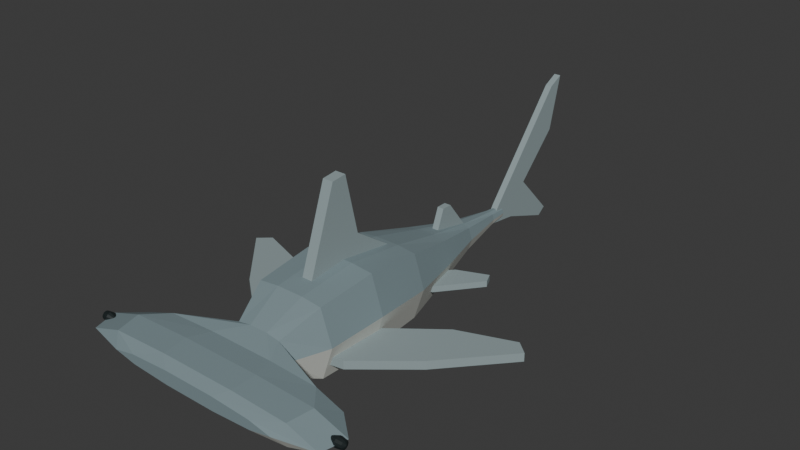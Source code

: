 # Source: source.blend  (saved by Blender 4.3.34; exported with 4.5.12 LTS)
import bpy
from mathutils import Matrix  # noqa: F401  (used for matrix-valued properties, if any)

bpy.ops.wm.read_factory_settings(use_empty=True)
scene = bpy.context.scene
scene.name = 'Scene'

# ---- collections
col_collection = bpy.data.collections.new('Collection'); scene.collection.children.link(col_collection)

# ---- materials (node trees are filled in below, after node groups)
mat_dorsalmutedbluegrey = bpy.data.materials.new('DorsalMutedBlueGrey')
mat_dorsalmutedbluegrey.diffuse_color = (0.2, 0.27, 0.29, 1.0)
mat_paleventralskin = bpy.data.materials.new('PaleVentralSkin')
mat_paleventralskin.diffuse_color = (0.62, 0.64, 0.59, 1.0)
mat_sweptfingrey = bpy.data.materials.new('SweptFinGrey')
mat_sweptfingrey.diffuse_color = (0.28, 0.35, 0.36, 1.0)
mat_lateraleyesdark = bpy.data.materials.new('LateralEyesDark')
mat_lateraleyesdark.diffuse_color = (0.012, 0.019, 0.02, 1.0)

# ---- material node trees
mat_dorsalmutedbluegrey.use_nodes = True; mat_dorsalmutedbluegrey.node_tree.nodes.clear()
_N = mat_dorsalmutedbluegrey.node_tree.nodes; _L = mat_dorsalmutedbluegrey.node_tree.links
n0 = _N.new('ShaderNodeBsdfPrincipled'); n0.name = 'Principled BSDF'; n0.location = (10, 300)
n0.inputs[0].default_value = (0.2, 0.27, 0.29, 1.0)
n0.inputs[2].default_value = 0.86
n1 = _N.new('ShaderNodeOutputMaterial'); n1.name = 'Material Output'; n1.location = (300, 300)
_L.new(n0.outputs[0], n1.inputs[0])
n1.is_active_output = True
mat_paleventralskin.use_nodes = True; mat_paleventralskin.node_tree.nodes.clear()
_N = mat_paleventralskin.node_tree.nodes; _L = mat_paleventralskin.node_tree.links
n0 = _N.new('ShaderNodeBsdfPrincipled'); n0.name = 'Principled BSDF'; n0.location = (10, 300)
n0.inputs[0].default_value = (0.62, 0.64, 0.59, 1.0)
n0.inputs[2].default_value = 0.91
n1 = _N.new('ShaderNodeOutputMaterial'); n1.name = 'Material Output'; n1.location = (300, 300)
_L.new(n0.outputs[0], n1.inputs[0])
n1.is_active_output = True
mat_sweptfingrey.use_nodes = True; mat_sweptfingrey.node_tree.nodes.clear()
_N = mat_sweptfingrey.node_tree.nodes; _L = mat_sweptfingrey.node_tree.links
n0 = _N.new('ShaderNodeBsdfPrincipled'); n0.name = 'Principled BSDF'; n0.location = (10, 300)
n0.inputs[0].default_value = (0.28, 0.35, 0.36, 1.0)
n0.inputs[2].default_value = 0.9
n1 = _N.new('ShaderNodeOutputMaterial'); n1.name = 'Material Output'; n1.location = (300, 300)
_L.new(n0.outputs[0], n1.inputs[0])
n1.is_active_output = True
mat_lateraleyesdark.use_nodes = True; mat_lateraleyesdark.node_tree.nodes.clear()
_N = mat_lateraleyesdark.node_tree.nodes; _L = mat_lateraleyesdark.node_tree.links
n0 = _N.new('ShaderNodeBsdfPrincipled'); n0.name = 'Principled BSDF'; n0.location = (10, 300)
n0.inputs[0].default_value = (0.012, 0.019, 0.02, 1.0)
n1 = _N.new('ShaderNodeOutputMaterial'); n1.name = 'Material Output'; n1.location = (300, 300)
_L.new(n0.outputs[0], n1.inputs[0])
n1.is_active_output = True

# ---- world
world_world = bpy.data.worlds.new('World'); scene.world = world_world
world_world.use_nodes = True; world_world.node_tree.nodes.clear()
_N = world_world.node_tree.nodes; _L = world_world.node_tree.links
n0 = _N.new('ShaderNodeOutputWorld'); n0.name = 'World Output'; n0.location = (300, 300)
n1 = _N.new('ShaderNodeBackground'); n1.name = 'Background'; n1.location = (10, 300)
n1.inputs[0].default_value = (0.05088, 0.05088, 0.05088, 1.0)
_L.new(n1.outputs[0], n0.inputs[0])
n0.is_active_output = True
world_world.color = (0.05088, 0.05088, 0.05088)
world_world.sun_shadow_jitter_overblur = 0.0

# ---- meshes
me_wholetransversecephalofoilnecktrunkandpeduncle = bpy.data.meshes.new('WholeTransverseCephalofoilNeckTrunkAndPeduncle')
me_wholetransversecephalofoilnecktrunkandpeduncle.from_pydata([(0.58, -1.65, 0.235), (0.435, -1.65, 0.265), (0.174, -1.65, 0.28), (-0.174, -1.65, 0.28), (-0.435, -1.65, 0.265), (-0.58, -1.65, 0.235), (-0.435, -1.65, 0.205), (-0.174, -1.65, 0.19), (0.174, -1.65, 0.19), (0.435, -1.65, 0.205), (0.84, -1.59, 0.235), (0.63, -1.59, 0.305), (0.252, -1.59, 0.32), (-0.252, -1.59, 0.32), (-0.63, -1.59, 0.305), (-0.84, -1.59, 0.235), (-0.63, -1.59, 0.165), (-0.252, -1.59, 0.15), (0.252, -1.59, 0.15), (0.63, -1.59, 0.165), (0.88, -1.43, 0.24), (0.66, -1.43, 0.315), (0.264, -1.43, 0.33), (-0.264, -1.43, 0.33), (-0.66, -1.43, 0.315), (-0.88, -1.43, 0.24), (-0.66, -1.43, 0.165), (-0.264, -1.43, 0.15), (0.264, -1.43, 0.15), (0.66, -1.43, 0.165), (0.72, -1.29, 0.24), (0.54, -1.29, 0.305), (0.216, -1.29, 0.32), (-0.216, -1.29, 0.32), (-0.54, -1.29, 0.305), (-0.72, -1.29, 0.24), (-0.54, -1.29, 0.175), (-0.216, -1.29, 0.16), (0.216, -1.29, 0.16), (0.54, -1.29, 0.175), (0.2, -1.16, 0.23), (0.15, -1.16, 0.345), (0.06, -1.16, 0.36), (-0.06, -1.16, 0.36), (-0.15, -1.16, 0.345), (-0.2, -1.16, 0.23), (-0.15, -1.16, 0.115), (-0.06, -1.16, 0.1), (0.06, -1.16, 0.1), (0.15, -1.16, 0.115), (0.3, -0.92, 0.24), (0.225, -0.92, 0.465), (0.09, -0.92, 0.48), (-0.09, -0.92, 0.48), (-0.225, -0.92, 0.465), (-0.3, -0.92, 0.24), (-0.225, -0.92, 0.015), (-0.09, -0.92, 0.0), (0.09, -0.92, 0.0), (0.225, -0.92, 0.015), (0.32, -0.53, 0.26), (0.24, -0.53, 0.505), (0.096, -0.53, 0.52), (-0.096, -0.53, 0.52), (-0.24, -0.53, 0.505), (-0.32, -0.53, 0.26), (-0.24, -0.53, 0.015), (-0.096, -0.53, 0.0), (0.096, -0.53, 0.0), (0.24, -0.53, 0.015), (0.28, -0.12, 0.23), (0.21, -0.12, 0.445), (0.084, -0.12, 0.46), (-0.084, -0.12, 0.46), (-0.21, -0.12, 0.445), (-0.28, -0.12, 0.23), (-0.21, -0.12, 0.015), (-0.084, -0.12, 0.0), (0.084, -0.12, 0.0), (0.21, -0.12, 0.015), (0.19, 0.25, 0.215), (0.1425, 0.25, 0.355), (0.057, 0.25, 0.37), (-0.057, 0.25, 0.37), (-0.1425, 0.25, 0.355), (-0.19, 0.25, 0.215), (-0.1425, 0.25, 0.075), (-0.057, 0.25, 0.06), (0.057, 0.25, 0.06), (0.1425, 0.25, 0.075), (0.1, 0.59, 0.21), (0.075, 0.59, 0.285), (0.03, 0.59, 0.3), (-0.03, 0.59, 0.3), (-0.075, 0.59, 0.285), (-0.1, 0.59, 0.21), (-0.075, 0.59, 0.135), (-0.03, 0.59, 0.12), (0.03, 0.59, 0.12), (0.075, 0.59, 0.135), (0.042, 0.91, 0.21), (0.0315, 0.91, 0.245), (0.0126, 0.91, 0.26), (-0.0126, 0.91, 0.26), (-0.0315, 0.91, 0.245), (-0.042, 0.91, 0.21), (-0.0315, 0.91, 0.175), (-0.0126, 0.91, 0.16), (0.0126, 0.91, 0.16), (0.0315, 0.91, 0.175), (0.035, 1.03, 0.21), (0.02625, 1.03, 0.235), (0.0105, 1.03, 0.25), (-0.0105, 1.03, 0.25), (-0.02625, 1.03, 0.235), (-0.035, 1.03, 0.21), (-0.02625, 1.03, 0.185), (-0.0105, 1.03, 0.17), (0.0105, 1.03, 0.17), (0.02625, 1.03, 0.185)], [], [(0, 1, 2, 3, 4, 5, 6, 7, 8, 9), (119, 118, 117, 116, 115, 114, 113, 112, 111, 110), (10, 11, 1, 0), (11, 12, 2, 1), (12, 13, 3, 2), (13, 14, 4, 3), (14, 15, 5, 4), (15, 16, 6, 5), (16, 17, 7, 6), (17, 18, 8, 7), (18, 19, 9, 8), (19, 10, 0, 9), (20, 21, 11, 10), (21, 22, 12, 11), (22, 23, 13, 12), (23, 24, 14, 13), (24, 25, 15, 14), (25, 26, 16, 15), (26, 27, 17, 16), (27, 28, 18, 17), (28, 29, 19, 18), (29, 20, 10, 19), (30, 31, 21, 20), (31, 32, 22, 21), (32, 33, 23, 22), (33, 34, 24, 23), (34, 35, 25, 24), (35, 36, 26, 25), (36, 37, 27, 26), (37, 38, 28, 27), (38, 39, 29, 28), (39, 30, 20, 29), (40, 41, 31, 30), (41, 42, 32, 31), (42, 43, 33, 32), (43, 44, 34, 33), (44, 45, 35, 34), (45, 46, 36, 35), (46, 47, 37, 36), (47, 48, 38, 37), (48, 49, 39, 38), (49, 40, 30, 39), (50, 51, 41, 40), (51, 52, 42, 41), (52, 53, 43, 42), (53, 54, 44, 43), (54, 55, 45, 44), (55, 56, 46, 45), (56, 57, 47, 46), (57, 58, 48, 47), (58, 59, 49, 48), (59, 50, 40, 49), (60, 61, 51, 50), (61, 62, 52, 51), (62, 63, 53, 52), (63, 64, 54, 53), (64, 65, 55, 54), (65, 66, 56, 55), (66, 67, 57, 56), (67, 68, 58, 57), (68, 69, 59, 58), (69, 60, 50, 59), (70, 71, 61, 60), (71, 72, 62, 61), (72, 73, 63, 62), (73, 74, 64, 63), (74, 75, 65, 64), (75, 76, 66, 65), (76, 77, 67, 66), (77, 78, 68, 67), (78, 79, 69, 68), (79, 70, 60, 69), (80, 81, 71, 70), (81, 82, 72, 71), (82, 83, 73, 72), (83, 84, 74, 73), (84, 85, 75, 74), (85, 86, 76, 75), (86, 87, 77, 76), (87, 88, 78, 77), (88, 89, 79, 78), (89, 80, 70, 79), (90, 91, 81, 80), (91, 92, 82, 81), (92, 93, 83, 82), (93, 94, 84, 83), (94, 95, 85, 84), (95, 96, 86, 85), (96, 97, 87, 86), (97, 98, 88, 87), (98, 99, 89, 88), (99, 90, 80, 89), (100, 101, 91, 90), (101, 102, 92, 91), (102, 103, 93, 92), (103, 104, 94, 93), (104, 105, 95, 94), (105, 106, 96, 95), (106, 107, 97, 96), (107, 108, 98, 97), (108, 109, 99, 98), (109, 100, 90, 99), (110, 111, 101, 100), (111, 112, 102, 101), (112, 113, 103, 102), (113, 114, 104, 103), (114, 115, 105, 104), (115, 116, 106, 105), (116, 117, 107, 106), (117, 118, 108, 107), (118, 119, 109, 108), (119, 110, 100, 109)])
me_wholetransversecephalofoilnecktrunkandpeduncle.polygons.foreach_set('material_index', [0, 1, 0, 0, 0, 0, 0, 1, 1, 1, 1, 1, 0, 0, 0, 0, 0, 1, 1, 1, 1, 1, 0, 0, 0, 0, 0, 1, 1, 1, 1, 1, 0, 0, 0, 0, 0, 1, 1, 1, 1, 1, 0, 0, 0, 0, 0, 1, 1, 1, 1, 1, 0, 0, 0, 0, 0, 1, 1, 1, 1, 1, 0, 0, 0, 0, 0, 1, 1, 1, 1, 1, 0, 0, 0, 0, 0, 1, 1, 1, 1, 1, 0, 0, 0, 0, 0, 1, 1, 1, 1, 1, 0, 0, 0, 0, 0, 1, 1, 1, 1, 1, 0, 0, 0, 0, 0, 1, 1, 1, 1, 1])
me_wholetransversecephalofoilnecktrunkandpeduncle.materials.append(mat_dorsalmutedbluegrey)
me_wholetransversecephalofoilnecktrunkandpeduncle.materials.append(mat_paleventralskin)
me_wholetransversecephalofoilnecktrunkandpeduncle.materials.append(mat_sweptfingrey)
me_wholetransversecephalofoilnecktrunkandpeduncle.materials.append(mat_lateraleyesdark)
me_wholetransversecephalofoilnecktrunkandpeduncle.update()
me_wholelongsweptpectoralfin0 = bpy.data.meshes.new('WholeLongSweptPectoralFin0')
me_wholelongsweptpectoralfin0.from_pydata([(-0.15, -0.63, 0.105), (-0.29, -0.5, 0.105), (-0.6, -0.26, 0.105), (-0.96, -0.13, 0.105), (-1.04, -0.2, 0.105), (-0.68, -0.6, 0.105), (-0.34, -0.88, 0.105), (-0.16, -0.91, 0.105), (-0.15, -0.63, 0.16), (-0.29, -0.5, 0.16), (-0.6, -0.26, 0.16), (-0.96, -0.13, 0.16), (-1.04, -0.2, 0.16), (-0.68, -0.6, 0.16), (-0.34, -0.88, 0.16), (-0.16, -0.91, 0.16)], [], [(1, 0, 7), (15, 8, 9), (2, 1, 7), (15, 9, 10), (3, 2, 7), (15, 10, 11), (4, 3, 7), (15, 11, 12), (5, 4, 7), (15, 12, 13), (7, 6, 5), (13, 14, 15), (0, 1, 9, 8), (1, 2, 10, 9), (2, 3, 11, 10), (3, 4, 12, 11), (4, 5, 13, 12), (5, 6, 14, 13), (6, 7, 15, 14), (7, 0, 8, 15)])
me_wholelongsweptpectoralfin0.polygons.foreach_set('material_index', [2, 2, 2, 2, 2, 2, 2, 2, 2, 2, 2, 2, 2, 2, 2, 2, 2, 2, 2, 2])
me_wholelongsweptpectoralfin0.materials.append(mat_dorsalmutedbluegrey)
me_wholelongsweptpectoralfin0.materials.append(mat_paleventralskin)
me_wholelongsweptpectoralfin0.materials.append(mat_sweptfingrey)
me_wholelongsweptpectoralfin0.materials.append(mat_lateraleyesdark)
me_wholelongsweptpectoralfin0.update()
me_wholesmallpelvicfin0 = bpy.data.meshes.new('WholeSmallPelvicFin0')
me_wholesmallpelvicfin0.from_pydata([(-0.09, 0.17, 0.12), (-0.2, 0.29, 0.12), (-0.4, 0.37, 0.12), (-0.43, 0.3, 0.12), (-0.22, 0.04, 0.12), (-0.1, 0.02, 0.12), (-0.09, 0.17, 0.16), (-0.2, 0.29, 0.16), (-0.4, 0.37, 0.16), (-0.43, 0.3, 0.16), (-0.22, 0.04, 0.16), (-0.1, 0.02, 0.16)], [], [(1, 0, 5), (11, 6, 7), (2, 1, 5), (11, 7, 8), (3, 2, 5), (11, 8, 9), (5, 4, 3), (9, 10, 11), (0, 1, 7, 6), (1, 2, 8, 7), (2, 3, 9, 8), (3, 4, 10, 9), (4, 5, 11, 10), (5, 0, 6, 11)])
me_wholesmallpelvicfin0.polygons.foreach_set('material_index', [2, 2, 2, 2, 2, 2, 2, 2, 2, 2, 2, 2, 2, 2])
me_wholesmallpelvicfin0.materials.append(mat_dorsalmutedbluegrey)
me_wholesmallpelvicfin0.materials.append(mat_paleventralskin)
me_wholesmallpelvicfin0.materials.append(mat_sweptfingrey)
me_wholesmallpelvicfin0.materials.append(mat_lateraleyesdark)
me_wholesmallpelvicfin0.update()
me_wholefarlateralheadwingeye0 = bpy.data.meshes.new('WholeFarLateralHeadWingEye0')
me_wholefarlateralheadwingeye0.from_pydata([(-0.79, -1.467, 0.24), (-0.79, -1.468, 0.244), (-0.79, -1.471, 0.2469), (-0.79, -1.475, 0.248), (-0.79, -1.479, 0.2469), (-0.79, -1.482, 0.244), (-0.79, -1.483, 0.24), (-0.79, -1.482, 0.236), (-0.79, -1.479, 0.2331), (-0.79, -1.475, 0.232), (-0.79, -1.471, 0.2331), (-0.79, -1.468, 0.236), (-0.855, -1.442, 0.24), (-0.855, -1.446, 0.2565), (-0.855, -1.459, 0.2686), (-0.855, -1.475, 0.273), (-0.855, -1.492, 0.2686), (-0.855, -1.504, 0.2565), (-0.855, -1.508, 0.24), (-0.855, -1.504, 0.2235), (-0.855, -1.492, 0.2114), (-0.855, -1.475, 0.207), (-0.855, -1.459, 0.2114), (-0.855, -1.446, 0.2235), (-0.895, -1.448, 0.24), (-0.895, -1.452, 0.2535), (-0.895, -1.462, 0.2634), (-0.895, -1.475, 0.267), (-0.895, -1.488, 0.2634), (-0.895, -1.498, 0.2535), (-0.895, -1.502, 0.24), (-0.895, -1.498, 0.2265), (-0.895, -1.488, 0.2166), (-0.895, -1.475, 0.213), (-0.895, -1.462, 0.2166), (-0.895, -1.452, 0.2265), (-0.907, -1.469, 0.24), (-0.907, -1.47, 0.243), (-0.907, -1.472, 0.2452), (-0.907, -1.475, 0.246), (-0.907, -1.478, 0.2452), (-0.907, -1.48, 0.243), (-0.907, -1.481, 0.24), (-0.907, -1.48, 0.237), (-0.907, -1.478, 0.2348), (-0.907, -1.475, 0.234), (-0.907, -1.472, 0.2348), (-0.907, -1.47, 0.237)], [], [(0, 1, 2, 3, 4, 5, 6, 7, 8, 9, 10, 11), (47, 46, 45, 44, 43, 42, 41, 40, 39, 38, 37, 36), (12, 13, 1, 0), (13, 14, 2, 1), (14, 15, 3, 2), (15, 16, 4, 3), (16, 17, 5, 4), (17, 18, 6, 5), (18, 19, 7, 6), (19, 20, 8, 7), (20, 21, 9, 8), (21, 22, 10, 9), (22, 23, 11, 10), (23, 12, 0, 11), (24, 25, 13, 12), (25, 26, 14, 13), (26, 27, 15, 14), (27, 28, 16, 15), (28, 29, 17, 16), (29, 30, 18, 17), (30, 31, 19, 18), (31, 32, 20, 19), (32, 33, 21, 20), (33, 34, 22, 21), (34, 35, 23, 22), (35, 24, 12, 23), (36, 37, 25, 24), (37, 38, 26, 25), (38, 39, 27, 26), (39, 40, 28, 27), (40, 41, 29, 28), (41, 42, 30, 29), (42, 43, 31, 30), (43, 44, 32, 31), (44, 45, 33, 32), (45, 46, 34, 33), (46, 47, 35, 34), (47, 36, 24, 35)])
me_wholefarlateralheadwingeye0.polygons.foreach_set('material_index', [3, 3, 3, 3, 3, 3, 3, 3, 3, 3, 3, 3, 3, 3, 3, 3, 3, 3, 3, 3, 3, 3, 3, 3, 3, 3, 3, 3, 3, 3, 3, 3, 3, 3, 3, 3, 3, 3])
me_wholefarlateralheadwingeye0.materials.append(mat_dorsalmutedbluegrey)
me_wholefarlateralheadwingeye0.materials.append(mat_paleventralskin)
me_wholefarlateralheadwingeye0.materials.append(mat_sweptfingrey)
me_wholefarlateralheadwingeye0.materials.append(mat_lateraleyesdark)
me_wholefarlateralheadwingeye0.update()
me_wholelongsweptpectoralfin1 = bpy.data.meshes.new('WholeLongSweptPectoralFin1')
me_wholelongsweptpectoralfin1.from_pydata([(0.16, -0.91, 0.105), (0.34, -0.88, 0.105), (0.68, -0.6, 0.105), (1.04, -0.2, 0.105), (0.96, -0.13, 0.105), (0.6, -0.26, 0.105), (0.29, -0.5, 0.105), (0.15, -0.63, 0.105), (0.16, -0.91, 0.16), (0.34, -0.88, 0.16), (0.68, -0.6, 0.16), (1.04, -0.2, 0.16), (0.96, -0.13, 0.16), (0.6, -0.26, 0.16), (0.29, -0.5, 0.16), (0.15, -0.63, 0.16)], [], [(1, 0, 7), (15, 8, 9), (2, 1, 7), (15, 9, 10), (3, 2, 7), (15, 10, 11), (4, 3, 7), (15, 11, 12), (5, 4, 7), (15, 12, 13), (7, 6, 5), (13, 14, 15), (0, 1, 9, 8), (1, 2, 10, 9), (2, 3, 11, 10), (3, 4, 12, 11), (4, 5, 13, 12), (5, 6, 14, 13), (6, 7, 15, 14), (7, 0, 8, 15)])
me_wholelongsweptpectoralfin1.polygons.foreach_set('material_index', [2, 2, 2, 2, 2, 2, 2, 2, 2, 2, 2, 2, 2, 2, 2, 2, 2, 2, 2, 2])
me_wholelongsweptpectoralfin1.materials.append(mat_dorsalmutedbluegrey)
me_wholelongsweptpectoralfin1.materials.append(mat_paleventralskin)
me_wholelongsweptpectoralfin1.materials.append(mat_sweptfingrey)
me_wholelongsweptpectoralfin1.materials.append(mat_lateraleyesdark)
me_wholelongsweptpectoralfin1.update()
me_wholesmallpelvicfin1 = bpy.data.meshes.new('WholeSmallPelvicFin1')
me_wholesmallpelvicfin1.from_pydata([(0.1, 0.02, 0.12), (0.22, 0.04, 0.12), (0.43, 0.3, 0.12), (0.4, 0.37, 0.12), (0.2, 0.29, 0.12), (0.09, 0.17, 0.12), (0.1, 0.02, 0.16), (0.22, 0.04, 0.16), (0.43, 0.3, 0.16), (0.4, 0.37, 0.16), (0.2, 0.29, 0.16), (0.09, 0.17, 0.16)], [], [(1, 0, 5), (11, 6, 7), (2, 1, 5), (11, 7, 8), (3, 2, 5), (11, 8, 9), (5, 4, 3), (9, 10, 11), (0, 1, 7, 6), (1, 2, 8, 7), (2, 3, 9, 8), (3, 4, 10, 9), (4, 5, 11, 10), (5, 0, 6, 11)])
me_wholesmallpelvicfin1.polygons.foreach_set('material_index', [2, 2, 2, 2, 2, 2, 2, 2, 2, 2, 2, 2, 2, 2])
me_wholesmallpelvicfin1.materials.append(mat_dorsalmutedbluegrey)
me_wholesmallpelvicfin1.materials.append(mat_paleventralskin)
me_wholesmallpelvicfin1.materials.append(mat_sweptfingrey)
me_wholesmallpelvicfin1.materials.append(mat_lateraleyesdark)
me_wholesmallpelvicfin1.update()
me_wholefarlateralheadwingeye1 = bpy.data.meshes.new('WholeFarLateralHeadWingEye1')
me_wholefarlateralheadwingeye1.from_pydata([(0.79, -1.467, 0.24), (0.79, -1.468, 0.244), (0.79, -1.471, 0.2469), (0.79, -1.475, 0.248), (0.79, -1.479, 0.2469), (0.79, -1.482, 0.244), (0.79, -1.483, 0.24), (0.79, -1.482, 0.236), (0.79, -1.479, 0.2331), (0.79, -1.475, 0.232), (0.79, -1.471, 0.2331), (0.79, -1.468, 0.236), (0.855, -1.442, 0.24), (0.855, -1.446, 0.2565), (0.855, -1.459, 0.2686), (0.855, -1.475, 0.273), (0.855, -1.492, 0.2686), (0.855, -1.504, 0.2565), (0.855, -1.508, 0.24), (0.855, -1.504, 0.2235), (0.855, -1.492, 0.2114), (0.855, -1.475, 0.207), (0.855, -1.459, 0.2114), (0.855, -1.446, 0.2235), (0.895, -1.448, 0.24), (0.895, -1.452, 0.2535), (0.895, -1.462, 0.2634), (0.895, -1.475, 0.267), (0.895, -1.488, 0.2634), (0.895, -1.498, 0.2535), (0.895, -1.502, 0.24), (0.895, -1.498, 0.2265), (0.895, -1.488, 0.2166), (0.895, -1.475, 0.213), (0.895, -1.462, 0.2166), (0.895, -1.452, 0.2265), (0.907, -1.469, 0.24), (0.907, -1.47, 0.243), (0.907, -1.472, 0.2452), (0.907, -1.475, 0.246), (0.907, -1.478, 0.2452), (0.907, -1.48, 0.243), (0.907, -1.481, 0.24), (0.907, -1.48, 0.237), (0.907, -1.478, 0.2348), (0.907, -1.475, 0.234), (0.907, -1.472, 0.2348), (0.907, -1.47, 0.237)], [], [(11, 10, 9, 8, 7, 6, 5, 4, 3, 2, 1, 0), (36, 37, 38, 39, 40, 41, 42, 43, 44, 45, 46, 47), (0, 1, 13, 12), (1, 2, 14, 13), (2, 3, 15, 14), (3, 4, 16, 15), (4, 5, 17, 16), (5, 6, 18, 17), (6, 7, 19, 18), (7, 8, 20, 19), (8, 9, 21, 20), (9, 10, 22, 21), (10, 11, 23, 22), (11, 0, 12, 23), (12, 13, 25, 24), (13, 14, 26, 25), (14, 15, 27, 26), (15, 16, 28, 27), (16, 17, 29, 28), (17, 18, 30, 29), (18, 19, 31, 30), (19, 20, 32, 31), (20, 21, 33, 32), (21, 22, 34, 33), (22, 23, 35, 34), (23, 12, 24, 35), (24, 25, 37, 36), (25, 26, 38, 37), (26, 27, 39, 38), (27, 28, 40, 39), (28, 29, 41, 40), (29, 30, 42, 41), (30, 31, 43, 42), (31, 32, 44, 43), (32, 33, 45, 44), (33, 34, 46, 45), (34, 35, 47, 46), (35, 24, 36, 47)])
me_wholefarlateralheadwingeye1.polygons.foreach_set('material_index', [3, 3, 3, 3, 3, 3, 3, 3, 3, 3, 3, 3, 3, 3, 3, 3, 3, 3, 3, 3, 3, 3, 3, 3, 3, 3, 3, 3, 3, 3, 3, 3, 3, 3, 3, 3, 3, 3])
me_wholefarlateralheadwingeye1.materials.append(mat_dorsalmutedbluegrey)
me_wholefarlateralheadwingeye1.materials.append(mat_paleventralskin)
me_wholefarlateralheadwingeye1.materials.append(mat_sweptfingrey)
me_wholefarlateralheadwingeye1.materials.append(mat_lateraleyesdark)
me_wholefarlateralheadwingeye1.update()
me_wholetallsweptdorsalfin = bpy.data.meshes.new('WholeTallSweptDorsalFin')
me_wholetallsweptdorsalfin.from_pydata([(-0.035, -0.16, 0.36), (-0.035, -0.09, 0.42), (-0.035, -0.41, 0.64), (-0.035, -0.5, 1.03), (-0.035, -0.6, 1.02), (-0.035, -0.83, 0.37), (0.035, -0.16, 0.36), (0.035, -0.09, 0.42), (0.035, -0.41, 0.64), (0.035, -0.5, 1.03), (0.035, -0.6, 1.02), (0.035, -0.83, 0.37)], [], [(1, 0, 5), (11, 6, 7), (2, 1, 5), (11, 7, 8), (3, 2, 5), (11, 8, 9), (5, 4, 3), (9, 10, 11), (0, 1, 7, 6), (1, 2, 8, 7), (2, 3, 9, 8), (3, 4, 10, 9), (4, 5, 11, 10), (5, 0, 6, 11)])
me_wholetallsweptdorsalfin.polygons.foreach_set('material_index', [2, 2, 2, 2, 2, 2, 2, 2, 2, 2, 2, 2, 2, 2])
me_wholetallsweptdorsalfin.materials.append(mat_dorsalmutedbluegrey)
me_wholetallsweptdorsalfin.materials.append(mat_paleventralskin)
me_wholetallsweptdorsalfin.materials.append(mat_sweptfingrey)
me_wholetallsweptdorsalfin.materials.append(mat_lateraleyesdark)
me_wholetallsweptdorsalfin.update()
me_wholelowseconddorsalfin = bpy.data.meshes.new('WholeLowSecondDorsalFin')
me_wholelowseconddorsalfin.from_pydata([(-0.022, 0.64, 0.25), (-0.022, 0.46, 0.48), (-0.022, 0.39, 0.48), (-0.022, 0.3, 0.25), (0.022, 0.64, 0.25), (0.022, 0.46, 0.48), (0.022, 0.39, 0.48), (0.022, 0.3, 0.25)], [], [(1, 0, 3), (7, 4, 5), (3, 2, 1), (5, 6, 7), (0, 1, 5, 4), (1, 2, 6, 5), (2, 3, 7, 6), (3, 0, 4, 7)])
me_wholelowseconddorsalfin.polygons.foreach_set('material_index', [2, 2, 2, 2, 2, 2, 2, 2])
me_wholelowseconddorsalfin.materials.append(mat_dorsalmutedbluegrey)
me_wholelowseconddorsalfin.materials.append(mat_paleventralskin)
me_wholelowseconddorsalfin.materials.append(mat_sweptfingrey)
me_wholelowseconddorsalfin.materials.append(mat_lateraleyesdark)
me_wholelowseconddorsalfin.update()
me_wholeunequalupperandlowercaudalfin = bpy.data.meshes.new('WholeUnequalUpperAndLowerCaudalFin')
me_wholeunequalupperandlowercaudalfin.from_pydata([(-0.022, 1.14, 0.14), (-0.022, 1.49, 0.015), (-0.022, 1.55, 0.06), (-0.022, 1.27, 0.35), (-0.022, 1.56, 0.64), (-0.022, 1.65, 1.0), (-0.022, 1.55, 0.95), (-0.022, 0.99, 0.28), (-0.022, 0.91, 0.17), (0.022, 1.14, 0.14), (0.022, 1.49, 0.015), (0.022, 1.55, 0.06), (0.022, 1.27, 0.35), (0.022, 1.56, 0.64), (0.022, 1.65, 1.0), (0.022, 1.55, 0.95), (0.022, 0.99, 0.28), (0.022, 0.91, 0.17)], [], [(2, 1, 0), (9, 10, 11), (3, 2, 0), (9, 11, 12), (3, 0, 8), (17, 9, 12), (4, 3, 8), (17, 12, 13), (5, 4, 8), (17, 13, 14), (6, 5, 8), (17, 14, 15), (8, 7, 6), (15, 16, 17), (0, 1, 10, 9), (1, 2, 11, 10), (2, 3, 12, 11), (3, 4, 13, 12), (4, 5, 14, 13), (5, 6, 15, 14), (6, 7, 16, 15), (7, 8, 17, 16), (8, 0, 9, 17)])
me_wholeunequalupperandlowercaudalfin.polygons.foreach_set('material_index', [2, 2, 2, 2, 2, 2, 2, 2, 2, 2, 2, 2, 2, 2, 2, 2, 2, 2, 2, 2, 2, 2, 2])
me_wholeunequalupperandlowercaudalfin.materials.append(mat_dorsalmutedbluegrey)
me_wholeunequalupperandlowercaudalfin.materials.append(mat_paleventralskin)
me_wholeunequalupperandlowercaudalfin.materials.append(mat_sweptfingrey)
me_wholeunequalupperandlowercaudalfin.materials.append(mat_lateraleyesdark)
me_wholeunequalupperandlowercaudalfin.update()

# ---- objects
ob_onewholewidecephalofoilshark = bpy.data.objects.new('OneWholeWideCephalofoilShark', None)
ob_wholetransversecephalofoilnecktrunkandpeduncle = bpy.data.objects.new('WholeTransverseCephalofoilNeckTrunkAndPeduncle', me_wholetransversecephalofoilnecktrunkandpeduncle)
ob_wholelongsweptpectoralfin0 = bpy.data.objects.new('WholeLongSweptPectoralFin0', me_wholelongsweptpectoralfin0)
ob_wholesmallpelvicfin0 = bpy.data.objects.new('WholeSmallPelvicFin0', me_wholesmallpelvicfin0)
ob_wholefarlateralheadwingeye0 = bpy.data.objects.new('WholeFarLateralHeadWingEye0', me_wholefarlateralheadwingeye0)
ob_wholelongsweptpectoralfin1 = bpy.data.objects.new('WholeLongSweptPectoralFin1', me_wholelongsweptpectoralfin1)
ob_wholesmallpelvicfin1 = bpy.data.objects.new('WholeSmallPelvicFin1', me_wholesmallpelvicfin1)
ob_wholefarlateralheadwingeye1 = bpy.data.objects.new('WholeFarLateralHeadWingEye1', me_wholefarlateralheadwingeye1)
ob_wholetallsweptdorsalfin = bpy.data.objects.new('WholeTallSweptDorsalFin', me_wholetallsweptdorsalfin)
ob_wholelowseconddorsalfin = bpy.data.objects.new('WholeLowSecondDorsalFin', me_wholelowseconddorsalfin)
ob_wholeunequalupperandlowercaudalfin = bpy.data.objects.new('WholeUnequalUpperAndLowerCaudalFin', me_wholeunequalupperandlowercaudalfin)

# ---- transforms, parenting, visibility, modifiers, constraints
ob_onewholewidecephalofoilshark.location = (0.0, 0.0, 0.0)
ob_wholetransversecephalofoilnecktrunkandpeduncle.parent = ob_onewholewidecephalofoilshark
ob_wholetransversecephalofoilnecktrunkandpeduncle.location = (0.0, 0.0, 0.0)
ob_wholelongsweptpectoralfin0.parent = ob_onewholewidecephalofoilshark
ob_wholelongsweptpectoralfin0.location = (0.0, 0.0, 0.0)
ob_wholesmallpelvicfin0.parent = ob_onewholewidecephalofoilshark
ob_wholesmallpelvicfin0.location = (0.0, 0.0, 0.0)
ob_wholefarlateralheadwingeye0.parent = ob_onewholewidecephalofoilshark
ob_wholefarlateralheadwingeye0.location = (0.0, 0.0, 0.0)
ob_wholelongsweptpectoralfin1.parent = ob_onewholewidecephalofoilshark
ob_wholelongsweptpectoralfin1.location = (0.0, 0.0, 0.0)
ob_wholesmallpelvicfin1.parent = ob_onewholewidecephalofoilshark
ob_wholesmallpelvicfin1.location = (0.0, 0.0, 0.0)
ob_wholefarlateralheadwingeye1.parent = ob_onewholewidecephalofoilshark
ob_wholefarlateralheadwingeye1.location = (0.0, 0.0, 0.0)
ob_wholetallsweptdorsalfin.parent = ob_onewholewidecephalofoilshark
ob_wholetallsweptdorsalfin.location = (0.0, 0.0, 0.0)
ob_wholelowseconddorsalfin.parent = ob_onewholewidecephalofoilshark
ob_wholelowseconddorsalfin.location = (0.0, 0.0, 0.0)
ob_wholeunequalupperandlowercaudalfin.parent = ob_onewholewidecephalofoilshark
ob_wholeunequalupperandlowercaudalfin.location = (0.0, 0.0, 0.0)

# ---- collection membership
scene.collection.objects.link(ob_onewholewidecephalofoilshark)
scene.collection.objects.link(ob_wholetransversecephalofoilnecktrunkandpeduncle)
scene.collection.objects.link(ob_wholelongsweptpectoralfin0)
scene.collection.objects.link(ob_wholesmallpelvicfin0)
scene.collection.objects.link(ob_wholefarlateralheadwingeye0)
scene.collection.objects.link(ob_wholelongsweptpectoralfin1)
scene.collection.objects.link(ob_wholesmallpelvicfin1)
scene.collection.objects.link(ob_wholefarlateralheadwingeye1)
scene.collection.objects.link(ob_wholetallsweptdorsalfin)
scene.collection.objects.link(ob_wholelowseconddorsalfin)
scene.collection.objects.link(ob_wholeunequalupperandlowercaudalfin)

# ---- scene / render settings (as saved in the file)
scene.frame_start = 1; scene.frame_end = 250; scene.frame_set(1)
scene.render.engine = 'CYCLES'
scene.render.use_compositing = False
scene.cycles.use_denoising = False
scene.cycles.samples = 128
scene.cycles.use_adaptive_sampling = False
scene.cycles.seed = 17
bpy.context.view_layer.update()

# ---- added for rendering (the .blend has no active camera and no usable light): camera, sun
cam_auto = bpy.data.cameras.new('AutoCamera')
cam_auto.lens = 50.0
cam_auto.sensor_width = 36.0
cam_auto.clip_end = 1000.0
ob_auto_camera = bpy.data.objects.new('AutoCamera', cam_auto)
scene.collection.objects.link(ob_auto_camera)
ob_auto_camera.location = (3.73283, -4.4794, 3.50127)
ob_auto_camera.rotation_euler = (1.09748, -7.21219e-08, 0.694738)
scene.camera = ob_auto_camera
light_auto_sun = bpy.data.lights.new('AutoSun', 'SUN')
light_auto_sun.energy = 3.0
light_auto_sun.angle = 0.0523599
ob_auto_sun = bpy.data.objects.new('AutoSun', light_auto_sun)
scene.collection.objects.link(ob_auto_sun)
ob_auto_sun.rotation_euler = (0.872665, 0.174533, 0.523599)
bpy.context.view_layer.update()
